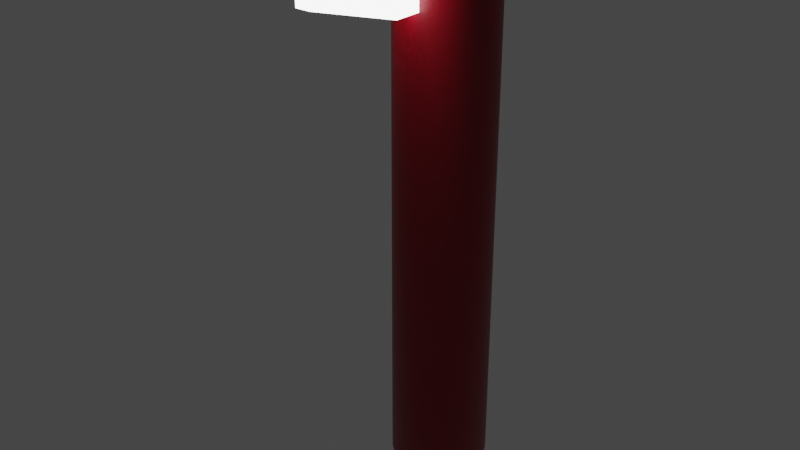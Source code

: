 # Source: nicefinish.blend  (saved by Blender 2.92.15; exported with 4.5.12 LTS)
import bpy
from mathutils import Matrix  # noqa: F401  (used for matrix-valued properties, if any)

bpy.ops.wm.read_factory_settings(use_empty=True)
scene = bpy.context.scene
scene.name = 'Scene'

# ---- collections
col_collection = bpy.data.collections.new('Collection'); scene.collection.children.link(col_collection)

# ---- materials (node trees are filled in below, after node groups)
mat_material_002 = bpy.data.materials.new('Material.002')
mat_material_002.alpha_threshold = 0.0
mat_material_002.use_transparent_shadow = False
mat_material_002.line_color = (0.0, 0.0, 0.0, 1.0)
mat_material_001 = bpy.data.materials.new('Material.001')
mat_material_001.use_transparent_shadow = False

# ---- material node trees
mat_material_002.use_nodes = True; mat_material_002.node_tree.nodes.clear()
_N = mat_material_002.node_tree.nodes; _L = mat_material_002.node_tree.links
n0 = _N.new('ShaderNodeOutputMaterial'); n0.name = 'Material Output'; n0.location = (300, 300)
n1 = _N.new('ShaderNodeBsdfPrincipled'); n1.name = 'Principled BSDF'; n1.location = (10, 300)
n1.distribution = 'GGX'
n1.subsurface_method = 'BURLEY'
n1.inputs[0].default_value = (0.2974, 0.0, 0.00921, 1.0)
n1.inputs[2].default_value = 0.4
n1.inputs[3].default_value = 1.45
n1.inputs[27].default_value = (0.0, 0.0, 0.0, 1.0)
n1.inputs[28].default_value = 1.0
_L.new(n1.outputs[0], n0.inputs[0])
n0.is_active_output = True
mat_material_001.use_nodes = True; mat_material_001.node_tree.nodes.clear()
_N = mat_material_001.node_tree.nodes; _L = mat_material_001.node_tree.links
n0 = _N.new('ShaderNodeOutputMaterial'); n0.name = 'Material Output'; n0.location = (300, 300)
n1 = _N.new('ShaderNodeBsdfPrincipled'); n1.name = 'Principled BSDF'; n1.location = (10, 300)
n1.distribution = 'GGX'
n1.subsurface_method = 'BURLEY'
n1.inputs[0].default_value = (0.956, 0.7454, 0.0, 1.0)
n1.inputs[1].default_value = 1.0
n1.inputs[3].default_value = 1.45
n1.inputs[28].default_value = 5.0
n2 = _N.new('ShaderNodeEmission'); n2.name = 'Emission'; n2.location = (-185, -155)
n2.inputs[0].default_value = (0.956, 0.7454, 0.0, 1.0)
n2.inputs[1].default_value = 12.5
_L.new(n1.outputs[0], n0.inputs[0])
_L.new(n2.outputs[0], n1.inputs[27])
n0.is_active_output = True

# ---- world
world_world = bpy.data.worlds.new('World'); scene.world = world_world
world_world.use_nodes = True; world_world.node_tree.nodes.clear()
_N = world_world.node_tree.nodes; _L = world_world.node_tree.links
n0 = _N.new('ShaderNodeOutputWorld'); n0.name = 'World Output'; n0.location = (300, 300)
n1 = _N.new('ShaderNodeBackground'); n1.name = 'Background'; n1.location = (10, 300)
n1.inputs[0].default_value = (0.05088, 0.05088, 0.05088, 1.0)
_L.new(n1.outputs[0], n0.inputs[0])
n0.is_active_output = True
world_world.color = (0.05088, 0.05088, 0.05088)
world_world.use_sun_shadow = False
world_world.sun_shadow_jitter_overblur = 0.0

# ---- meshes
me_cylinder = bpy.data.meshes.new('Cylinder')
me_cylinder.from_pydata([(0.0, 1.0, -1.0), (0.0, 1.0, 1.0), (0.1951, 0.9808, -1.0), (0.1951, 0.9808, 1.0), (0.3827, 0.9239, -1.0), (0.3827, 0.9239, 1.0), (0.5556, 0.8315, -1.0), (0.5556, 0.8315, 1.0), (0.7071, 0.7071, -1.0), (0.7071, 0.7071, 1.0), (0.8315, 0.5556, -1.0), (0.8315, 0.5556, 1.0), (0.9239, 0.3827, -1.0), (0.9239, 0.3827, 1.0), (0.9808, 0.1951, -1.0), (0.9808, 0.1951, 1.0), (1.0, 7.55e-08, -1.0), (1.0, 7.55e-08, 1.0), (0.9808, -0.1951, -1.0), (0.9808, -0.1951, 1.0), (0.9239, -0.3827, -1.0), (0.9239, -0.3827, 1.0), (0.8315, -0.5556, -1.0), (0.8315, -0.5556, 1.0), (0.7071, -0.7071, -1.0), (0.7071, -0.7071, 1.0), (0.5556, -0.8315, -1.0), (0.5556, -0.8315, 1.0), (0.3827, -0.9239, -1.0), (0.3827, -0.9239, 1.0), (0.1951, -0.9808, -1.0), (0.1951, -0.9808, 1.0), (-3.258e-07, -1.0, -1.0), (-3.258e-07, -1.0, 1.0), (-0.1951, -0.9808, -1.0), (-0.1951, -0.9808, 1.0), (-0.3827, -0.9239, -1.0), (-0.3827, -0.9239, 1.0), (-0.5556, -0.8315, -1.0), (-0.5556, -0.8315, 1.0), (-0.7071, -0.7071, -1.0), (-0.7071, -0.7071, 1.0), (-0.8315, -0.5556, -1.0), (-0.8315, -0.5556, 1.0), (-0.9239, -0.3827, -1.0), (-0.9239, -0.3827, 1.0), (-0.9808, -0.1951, -1.0), (-0.9808, -0.1951, 1.0), (-1.0, 9.656e-07, -1.0), (-1.0, 9.656e-07, 1.0), (-0.9808, 0.1951, -1.0), (-0.9808, 0.1951, 1.0), (-0.9239, 0.3827, -1.0), (-0.9239, 0.3827, 1.0), (-0.8315, 0.5556, -1.0), (-0.8315, 0.5556, 1.0), (-0.7071, 0.7071, -1.0), (-0.7071, 0.7071, 1.0), (-0.5556, 0.8315, -1.0), (-0.5556, 0.8315, 1.0), (-0.3827, 0.9239, -1.0), (-0.3827, 0.9239, 1.0), (-0.1951, 0.9808, -1.0), (-0.1951, 0.9808, 1.0)], [], [(0, 1, 3, 2), (2, 3, 5, 4), (4, 5, 7, 6), (6, 7, 9, 8), (8, 9, 11, 10), (10, 11, 13, 12), (12, 13, 15, 14), (14, 15, 17, 16), (16, 17, 19, 18), (18, 19, 21, 20), (20, 21, 23, 22), (22, 23, 25, 24), (24, 25, 27, 26), (26, 27, 29, 28), (28, 29, 31, 30), (30, 31, 33, 32), (32, 33, 35, 34), (34, 35, 37, 36), (36, 37, 39, 38), (38, 39, 41, 40), (40, 41, 43, 42), (42, 43, 45, 44), (44, 45, 47, 46), (46, 47, 49, 48), (48, 49, 51, 50), (50, 51, 53, 52), (52, 53, 55, 54), (54, 55, 57, 56), (56, 57, 59, 58), (58, 59, 61, 60), (3, 1, 63, 61, 59, 57, 55, 53, 51, 49, 47, 45, 43, 41, 39, 37, 35, 33, 31, 29, 27, 25, 23, 21, 19, 17, 15, 13, 11, 9, 7, 5), (60, 61, 63, 62), (62, 63, 1, 0), (0, 2, 4, 6, 8, 10, 12, 14, 16, 18, 20, 22, 24, 26, 28, 30, 32, 34, 36, 38, 40, 42, 44, 46, 48, 50, 52, 54, 56, 58, 60, 62)])
me_cylinder.polygons.foreach_set('use_smooth', [True] * 34)
_uv = me_cylinder.uv_layers.new(name='UVMap')
_uv.uv.foreach_set('vector', [1.0, 0.5, 1.0, 1.0, 0.9688, 1.0, 0.9688, 0.5, 0.9688, 0.5, 0.9688, 1.0, 0.9375, 1.0, 0.9375, 0.5, 0.9375, 0.5, 0.9375, 1.0, 0.9062, 1.0, 0.9062, 0.5, 0.9062, 0.5, 0.9062, 1.0, 0.875, 1.0, 0.875, 0.5, 0.875, 0.5, 0.875, 1.0, 0.8438, 1.0, 0.8438, 0.5, 0.8438, 0.5, 0.8438, 1.0, 0.8125, 1.0, 0.8125, 0.5, 0.8125, 0.5, 0.8125, 1.0, 0.7812, 1.0, 0.7812, 0.5, 0.7812, 0.5, 0.7812, 1.0, 0.75, 1.0, 0.75, 0.5, 0.75, 0.5, 0.75, 1.0, 0.7188, 1.0, 0.7188, 0.5, 0.7188, 0.5, 0.7188, 1.0, 0.6875, 1.0, 0.6875, 0.5, 0.6875, 0.5, 0.6875, 1.0, 0.6562, 1.0, 0.6562, 0.5, 0.6562, 0.5, 0.6562, 1.0, 0.625, 1.0, 0.625, 0.5, 0.625, 0.5, 0.625, 1.0, 0.5938, 1.0, 0.5938, 0.5, 0.5938, 0.5, 0.5938, 1.0, 0.5625, 1.0, 0.5625, 0.5, 0.5625, 0.5, 0.5625, 1.0, 0.5312, 1.0, 0.5312, 0.5, 0.5312, 0.5, 0.5312, 1.0, 0.5, 1.0, 0.5, 0.5, 0.5, 0.5, 0.5, 1.0, 0.4688, 1.0, 0.4688, 0.5, 0.4688, 0.5, 0.4688, 1.0, 0.4375, 1.0, 0.4375, 0.5, 0.4375, 0.5, 0.4375, 1.0, 0.4062, 1.0, 0.4062, 0.5, 0.4062, 0.5, 0.4062, 1.0, 0.375, 1.0, 0.375, 0.5, 0.375, 0.5, 0.375, 1.0, 0.3438, 1.0, 0.3438, 0.5, 0.3438, 0.5, 0.3438, 1.0, 0.3125, 1.0, 0.3125, 0.5, 0.3125, 0.5, 0.3125, 1.0, 0.2812, 1.0, 0.2812, 0.5, 0.2812, 0.5, 0.2812, 1.0, 0.25, 1.0, 0.25, 0.5, 0.25, 0.5, 0.25, 1.0, 0.2188, 1.0, 0.2188, 0.5, 0.2188, 0.5, 0.2188, 1.0, 0.1875, 1.0, 0.1875, 0.5, 0.1875, 0.5, 0.1875, 1.0, 0.1562, 1.0, 0.1562, 0.5, 0.1562, 0.5, 0.1562, 1.0, 0.125, 1.0, 0.125, 0.5, 0.125, 0.5, 0.125, 1.0, 0.09375, 1.0, 0.09375, 0.5, 0.09375, 0.5, 0.09375, 1.0, 0.0625, 1.0, 0.0625, 0.5, 0.2968, 0.4854, 0.25, 0.49, 0.2032, 0.4854, 0.1582, 0.4717, 0.1167, 0.4496, 0.08029, 0.4197, 0.05045, 0.3833, 0.02827, 0.3418, 0.01461, 0.2968, 0.01, 0.25, 0.01461, 0.2032, 0.02827, 0.1582, 0.05045, 0.1167, 0.08029, 0.08029, 0.1167, 0.05045, 0.1582, 0.02827, 0.2032, 0.01461, 0.25, 0.01, 0.2968, 0.01461, 0.3418, 0.02827, 0.3833, 0.05045, 0.4197, 0.08029, 0.4496, 0.1167, 0.4717, 0.1582, 0.4854, 0.2032, 0.49, 0.25, 0.4854, 0.2968, 0.4717, 0.3418, 0.4496, 0.3833, 0.4197, 0.4197, 0.3833, 0.4496, 0.3418, 0.4717, 0.0625, 0.5, 0.0625, 1.0, 0.03125, 1.0, 0.03125, 0.5, 0.03125, 0.5, 0.03125, 1.0, 0.0, 1.0, 0.0, 0.5, 0.75, 0.49, 0.7968, 0.4854, 0.8418, 0.4717, 0.8833, 0.4496, 0.9197, 0.4197, 0.9496, 0.3833, 0.9717, 0.3418, 0.9854, 0.2968, 0.99, 0.25, 0.9854, 0.2032, 0.9717, 0.1582, 0.9496, 0.1167, 0.9197, 0.08029, 0.8833, 0.05045, 0.8418, 0.02827, 0.7968, 0.01461, 0.75, 0.01, 0.7032, 0.01461, 0.6582, 0.02827, 0.6167, 0.05045, 0.5803, 0.08029, 0.5504, 0.1167, 0.5283, 0.1582, 0.5146, 0.2032, 0.51, 0.25, 0.5146, 0.2968, 0.5283, 0.3418, 0.5504, 0.3833, 0.5803, 0.4197, 0.6167, 0.4496, 0.6582, 0.4717, 0.7032, 0.4854])
me_cylinder.materials.append(mat_material_002)
me_cylinder.use_remesh_fix_poles = True
me_cylinder.use_remesh_preserve_attributes = False
me_cylinder.use_mirror_vertex_groups = False
me_cylinder.update()
me_cube_001 = bpy.data.meshes.new('Cube.001')
me_cube_001.from_pydata([(-1.0, -1.0, -1.0), (-1.0, -1.0, 1.0), (-1.0, 1.0, -1.0), (-1.0, 1.0, 1.0), (1.0, -1.0, -1.0), (1.0, -1.0, 1.0), (1.0, 1.0, -1.0), (1.0, 1.0, 1.0), (-1.0, -6.439, -0.2845), (-1.0, -6.439, 0.2845), (1.0, -6.439, 0.2845), (1.0, -6.439, -0.2845)], [], [(0, 1, 3, 2), (2, 3, 7, 6), (6, 7, 5, 4), (1, 0, 8, 9), (2, 6, 4, 0), (7, 3, 1, 5), (11, 10, 9, 8), (0, 4, 11, 8), (5, 1, 9, 10), (4, 5, 10, 11)])
_uv = me_cube_001.uv_layers.new(name='UVMap')
_uv.uv.foreach_set('vector', [0.375, 0.0, 0.625, 0.0, 0.625, 0.25, 0.375, 0.25, 0.375, 0.25, 0.625, 0.25, 0.625, 0.5, 0.375, 0.5, 0.375, 0.5, 0.625, 0.5, 0.625, 0.75, 0.375, 0.75, 0.625, 0.0, 0.375, 0.0, 0.375, 0.0, 0.625, 0.0, 0.125, 0.5, 0.375, 0.5, 0.375, 0.75, 0.125, 0.75, 0.625, 0.5, 0.875, 0.5, 0.875, 0.75, 0.625, 0.75, 0.375, 0.75, 0.625, 0.75, 0.625, 1.0, 0.375, 1.0, 0.125, 0.75, 0.375, 0.75, 0.375, 0.75, 0.125, 0.75, 0.625, 0.75, 0.875, 0.75, 0.875, 0.75, 0.625, 0.75, 0.375, 0.75, 0.625, 0.75, 0.625, 0.75, 0.375, 0.75])
me_cube_001.materials.append(mat_material_001)
me_cube_001.use_remesh_fix_poles = True
me_cube_001.use_remesh_preserve_attributes = False
me_cube_001.use_mirror_vertex_groups = False
me_cube_001.update()

# ---- objects
ob_cylinder = bpy.data.objects.new('Cylinder', me_cylinder)
ob_cube = bpy.data.objects.new('Cube', me_cube_001)

# ---- transforms, parenting, visibility, modifiers, constraints
ob_cylinder.location = (0.0, 0.0, 2.184)
ob_cylinder.scale = (0.3953, 0.3953, 2.285)
ob_cylinder.lineart.crease_threshold = 0.0
ob_cube.location = (0.0, -0.4726, 4.084)
ob_cube.scale = (0.05929, 0.1484, 0.3344)
ob_cube.lineart.crease_threshold = 0.0

# ---- collection membership
col_collection.objects.link(ob_cylinder)
col_collection.objects.link(ob_cube)

# ---- scene / render settings (as saved in the file)
scene.frame_start = 1; scene.frame_end = 250; scene.frame_set(1)
scene.render.engine = 'BLENDER_EEVEE_NEXT'
scene.cycles.use_denoising = False
scene.cycles.samples = 128
scene.cycles.sampling_pattern = 'TABULATED_SOBOL'
scene.cycles.use_adaptive_sampling = False
scene.cycles.use_light_tree = False
scene.view_settings.view_transform = 'Filmic'
bpy.context.view_layer.update()

# ---- added for rendering (the .blend has no active camera): camera
cam_auto = bpy.data.cameras.new('AutoCamera')
cam_auto.lens = 50.0
cam_auto.sensor_width = 36.0
cam_auto.clip_end = 1000.0
ob_auto_camera = bpy.data.objects.new('AutoCamera', cam_auto)
scene.collection.objects.link(ob_auto_camera)
ob_auto_camera.location = (4.61157, -6.05042, 5.87322)
ob_auto_camera.rotation_euler = (1.09748, -7.21219e-08, 0.694738)
scene.camera = ob_auto_camera
bpy.context.view_layer.update()
